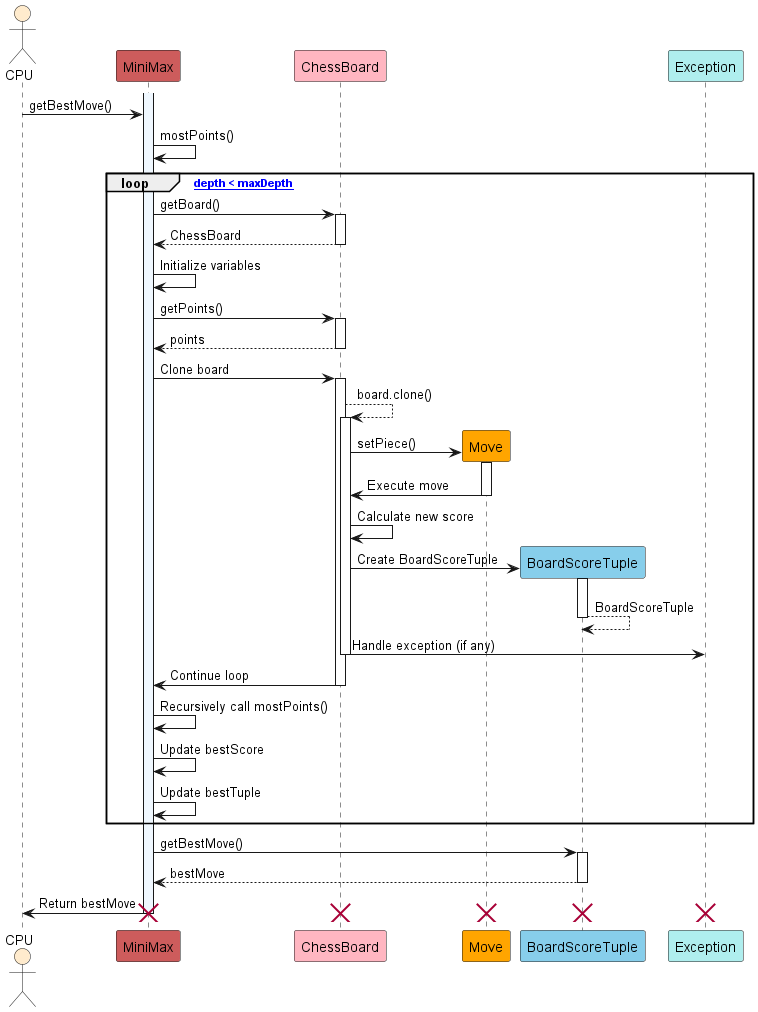

The diagram above was rendered by PlantUML. Its source (embedded in the PNG):
@startuml MiniMaxSequenceDiagram

actor CPU as user #BlanchedAlmond
participant MiniMax as MM #IndianRed
participant ChessBoard as CB #LightPink
participant Move as M #Orange
participant BoardScoreTuple as BST #SkyBlue
participant Exception as E #PaleTurquoise

activate MM #AliceBlue

user -> MM : getBestMove()

MM -> MM : mostPoints()

loop ["depth < maxDepth"]

    MM -> CB : getBoard()
    activate CB
    CB --> MM : ChessBoard
    deactivate CB

    MM -> MM : Initialize variables
    MM -> CB : getPoints()
    activate CB
    CB --> MM : points
    deactivate CB
    MM -> CB : Clone board
    activate CB

    CB --> CB : board.clone()
    activate CB

    CB -> M** : setPiece()
    activate M
    M -> CB : Execute move
    deactivate M
    CB -> CB : Calculate new score
    CB -> BST** : Create BoardScoreTuple
    activate BST
    BST --> BST : BoardScoreTuple
    deactivate BST
    CB -> E : Handle exception (if any)
    deactivate CB
    CB -> MM : Continue loop
    deactivate CB

    MM -> MM : Recursively call mostPoints()
    MM -> MM : Update bestScore
    MM -> MM : Update bestTuple

end

MM -> BST : getBestMove()
activate BST
BST --> MM : bestMove
deactivate BST

MM -> user : Return bestMove
deactivate MM
destroy MM
destroy CB
destroy M
destroy BST
destroy E

@enduml